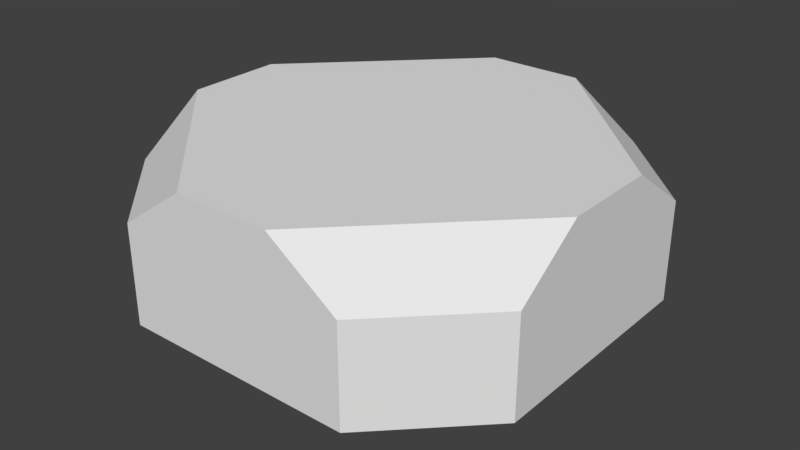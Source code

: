 # Source: CargoRobot_01.blend  (saved by Blender 2.78.0; exported with 4.5.12 LTS)
import bpy
from mathutils import Matrix  # noqa: F401  (used for matrix-valued properties, if any)

bpy.ops.wm.read_factory_settings(use_empty=True)
scene = bpy.context.scene
scene.name = 'Scene'

# ---- collections
col_collection_1 = bpy.data.collections.new('Collection 1'); scene.collection.children.link(col_collection_1)

# ---- materials (node trees are filled in below, after node groups)
mat_minermain = bpy.data.materials.new('MinerMain')
mat_minermain.alpha_threshold = 0.0
mat_minermain.use_transparent_shadow = False
mat_minermain.roughness = 0.5
mat_thruster = bpy.data.materials.new('Thruster')
mat_thruster.alpha_threshold = 0.0
mat_thruster.use_transparent_shadow = False
mat_thruster.diffuse_color = (0.8, 0.7965, 0.07587, 1.0)
mat_thruster.roughness = 0.5

# ---- material node trees

# ---- world
world_world = bpy.data.worlds.new('World'); scene.world = world_world
world_world.color = (0.05088, 0.05088, 0.05088)
world_world.use_sun_shadow = False
world_world.sun_shadow_jitter_overblur = 0.0
world_world.cycles.sampling_method = 'MANUAL'

# ---- meshes
me_cube_001 = bpy.data.meshes.new('Cube.001')
me_cube_001.from_pydata([(-0.4128, -0.6506, 0.1307), (-0.6506, -0.4128, 0.1307), (0.6506, -0.4128, 0.1307), (0.4128, -0.6506, 0.1307), (-1.0, -0.5575, 0.6001), (-1.0, -0.23, 0.8317), (-0.23, -1.0, 0.8317), (-0.5575, -1.0, 0.6001), (0.5575, -1.0, 0.6001), (0.23, -1.0, 0.8317), (1.0, -0.23, 0.8317), (1.0, -0.5575, 0.6001), (-1.0, -0.5575, 0.1307), (-0.5575, -1.0, 0.1307), (0.5575, -1.0, 0.1307), (1.0, -0.5575, 0.1307), (-0.5085, -0.1421, 0.009811), (0.5085, -0.1421, 0.009811), (-0.5085, -0.3539, 0.009811), (-0.3539, -0.5085, 0.009811), (0.3539, -0.5085, 0.009811), (0.5085, -0.3539, 0.009811), (-0.6506, -0.4128, -0.06905), (-0.4128, -0.6506, -0.06905), (0.4128, -0.6506, -0.06905), (0.6506, -0.4128, -0.06905), (-1.0, 0.0, 0.8317), (1.0, 0.0, 0.8317), (1.0, 0.0, 0.1307), (-0.6506, 0.0, 0.1307), (-0.4128, 0.6506, 0.1307), (-0.6506, 0.4128, 0.1307), (0.6506, 0.4128, 0.1307), (0.4128, 0.6506, 0.1307), (-1.0, 0.5575, 0.6001), (-1.0, 0.23, 0.8317), (-0.23, 1.0, 0.8317), (-0.5575, 1.0, 0.6001), (0.5575, 1.0, 0.6001), (0.23, 1.0, 0.8317), (1.0, 0.23, 0.8317), (1.0, 0.5575, 0.6001), (-1.0, 0.5575, 0.1307), (-0.5575, 1.0, 0.1307), (0.5575, 1.0, 0.1307), (1.0, 0.5575, 0.1307), (-1.0, 0.0, 0.1307), (0.6506, 0.0, 0.1307), (-0.5085, 0.1421, 0.009811), (0.5085, 0.1421, 0.009811), (-0.5085, 0.3539, 0.009811), (-0.3539, 0.5085, 0.009811), (0.3539, 0.5085, 0.009811), (0.5085, 0.3539, 0.009811), (-0.6506, 0.0, -0.06905), (0.6506, 0.0, -0.06905), (-0.6506, 0.4128, -0.06905), (-0.4128, 0.6506, -0.06905), (0.4128, 0.6506, -0.06905), (0.6506, 0.4128, -0.06905)], [], [(8, 14, 15, 11), (13, 7, 4, 12), (14, 8, 9, 6, 7, 13), (12, 4, 5, 26, 46), (28, 27, 10, 11, 15), (47, 2, 25, 55), (6, 5, 4, 7), (10, 9, 8, 11), (27, 26, 5, 6, 9, 10), (1, 0, 13, 12), (3, 2, 15, 14), (29, 1, 12, 46), (2, 47, 28, 15), (0, 3, 14, 13), (16, 17, 21, 20, 19, 18), (2, 3, 24, 25), (3, 0, 23, 24), (1, 29, 54, 22), (0, 1, 22, 23), (17, 16, 54, 55), (18, 19, 23, 22), (20, 21, 25, 24), (16, 18, 22, 54), (21, 17, 55, 25), (19, 20, 24, 23), (38, 41, 45, 44), (43, 42, 34, 37), (44, 43, 37, 36, 39, 38), (42, 46, 26, 35, 34), (28, 45, 41, 40, 27), (47, 55, 59, 32), (36, 37, 34, 35), (40, 41, 38, 39), (27, 40, 39, 36, 35, 26), (31, 42, 43, 30), (33, 44, 45, 32), (29, 46, 42, 31), (32, 45, 28, 47), (30, 43, 44, 33), (48, 50, 51, 52, 53, 49), (32, 59, 58, 33), (29, 54, 55, 47), (33, 58, 57, 30), (31, 56, 54, 29), (30, 57, 56, 31), (49, 55, 54, 48), (50, 56, 57, 51), (52, 58, 59, 53), (48, 54, 56, 50), (53, 59, 55, 49), (51, 57, 58, 52)])
me_cube_001.polygons.foreach_set('material_index', [0, 0, 0, 0, 0, 0, 0, 0, 0, 0, 0, 0, 0, 0, 1, 0, 0, 0, 0, 0, 0, 0, 0, 0, 0, 0, 0, 0, 0, 0, 0, 0, 0, 0, 0, 0, 0, 0, 0, 1, 0, 0, 0, 0, 0, 0, 0, 0, 0, 0, 0])
me_cube_001.materials.append(mat_minermain)
me_cube_001.materials.append(mat_thruster)
me_cube_001.use_remesh_preserve_volume = False
me_cube_001.use_remesh_preserve_attributes = False
me_cube_001.use_mirror_vertex_groups = False
me_cube_001.update()

# ---- objects
ob_dronemain = bpy.data.objects.new('DroneMain', me_cube_001)

# ---- transforms, parenting, visibility, modifiers, constraints
ob_dronemain.location = (0.0, 0.0, 0.0)
ob_dronemain.lineart.crease_threshold = 0.0

# ---- collection membership
col_collection_1.objects.link(ob_dronemain)

# ---- scene / render settings (as saved in the file)
scene.frame_start = 1; scene.frame_end = 250; scene.frame_set(1)
scene.render.engine = 'BLENDER_EEVEE_NEXT'
scene.render.resolution_percentage = 50
scene.render.dither_intensity = 0.0
scene.cycles.use_denoising = False
scene.cycles.samples = 128
scene.cycles.sampling_pattern = 'TABULATED_SOBOL'
scene.cycles.light_sampling_threshold = 0.0
scene.cycles.use_adaptive_sampling = False
scene.cycles.use_light_tree = False
scene.cycles.blur_glossy = 0.0
scene.cycles.sample_clamp_indirect = 0.0
scene.view_settings.view_transform = 'Standard'
bpy.context.view_layer.update()

# ---- added for rendering (the .blend has no active camera and no usable light): camera, sun
cam_auto = bpy.data.cameras.new('AutoCamera')
cam_auto.lens = 50.0
cam_auto.sensor_width = 36.0
cam_auto.clip_end = 1000.0
ob_auto_camera = bpy.data.objects.new('AutoCamera', cam_auto)
scene.collection.objects.link(ob_auto_camera)
ob_auto_camera.location = (2.74643, -3.29572, 2.57847)
ob_auto_camera.rotation_euler = (1.09748, -7.21219e-08, 0.694738)
scene.camera = ob_auto_camera
light_auto_sun = bpy.data.lights.new('AutoSun', 'SUN')
light_auto_sun.energy = 3.0
light_auto_sun.angle = 0.0523599
ob_auto_sun = bpy.data.objects.new('AutoSun', light_auto_sun)
scene.collection.objects.link(ob_auto_sun)
ob_auto_sun.rotation_euler = (0.872665, 0.174533, 0.523599)
bpy.context.view_layer.update()
